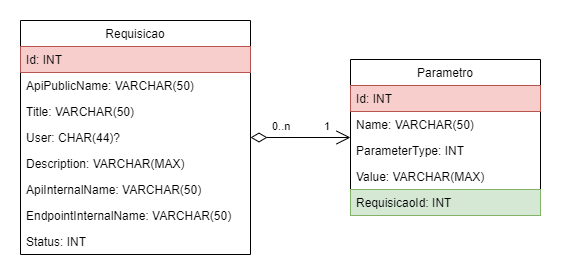

The diagram above was exported from draw.io. Its source (the exported page's mxGraphModel, read from the mxfile embedded in the PNG):
<mxGraphModel dx="1038" dy="481" grid="1" gridSize="10" guides="1" tooltips="1" connect="1" arrows="1" fold="1" page="1" pageScale="1" pageWidth="827" pageHeight="1169" math="0" shadow="0">
  <root>
    <mxCell id="0" />
    <mxCell id="1" parent="0" />
    <mxCell id="3l3XL1xXs1J8tp7dxiai-1" value="Requisicao" style="swimlane;fontStyle=0;childLayout=stackLayout;horizontal=1;startSize=26;fillColor=none;horizontalStack=0;resizeParent=1;resizeParentMax=0;resizeLast=0;collapsible=1;marginBottom=0;" parent="1" vertex="1">
      <mxGeometry x="160" y="157" width="230" height="234" as="geometry" />
    </mxCell>
    <mxCell id="3l3XL1xXs1J8tp7dxiai-2" value="Id: INT" style="text;strokeColor=#b85450;fillColor=#f8cecc;align=left;verticalAlign=top;spacingLeft=4;spacingRight=4;overflow=hidden;rotatable=0;points=[[0,0.5],[1,0.5]];portConstraint=eastwest;" parent="3l3XL1xXs1J8tp7dxiai-1" vertex="1">
      <mxGeometry y="26" width="230" height="26" as="geometry" />
    </mxCell>
    <mxCell id="3l3XL1xXs1J8tp7dxiai-3" value="ApiPublicName: VARCHAR(50)" style="text;strokeColor=none;fillColor=none;align=left;verticalAlign=top;spacingLeft=4;spacingRight=4;overflow=hidden;rotatable=0;points=[[0,0.5],[1,0.5]];portConstraint=eastwest;" parent="3l3XL1xXs1J8tp7dxiai-1" vertex="1">
      <mxGeometry y="52" width="230" height="26" as="geometry" />
    </mxCell>
    <mxCell id="3l3XL1xXs1J8tp7dxiai-21" value="Title: VARCHAR(50)" style="text;strokeColor=none;fillColor=none;align=left;verticalAlign=top;spacingLeft=4;spacingRight=4;overflow=hidden;rotatable=0;points=[[0,0.5],[1,0.5]];portConstraint=eastwest;" parent="3l3XL1xXs1J8tp7dxiai-1" vertex="1">
      <mxGeometry y="78" width="230" height="26" as="geometry" />
    </mxCell>
    <mxCell id="3l3XL1xXs1J8tp7dxiai-23" value="User: CHAR(44)?" style="text;strokeColor=none;fillColor=none;align=left;verticalAlign=top;spacingLeft=4;spacingRight=4;overflow=hidden;rotatable=0;points=[[0,0.5],[1,0.5]];portConstraint=eastwest;" parent="3l3XL1xXs1J8tp7dxiai-1" vertex="1">
      <mxGeometry y="104" width="230" height="26" as="geometry" />
    </mxCell>
    <mxCell id="3l3XL1xXs1J8tp7dxiai-22" value="Description: VARCHAR(MAX)" style="text;strokeColor=none;fillColor=none;align=left;verticalAlign=top;spacingLeft=4;spacingRight=4;overflow=hidden;rotatable=0;points=[[0,0.5],[1,0.5]];portConstraint=eastwest;" parent="3l3XL1xXs1J8tp7dxiai-1" vertex="1">
      <mxGeometry y="130" width="230" height="26" as="geometry" />
    </mxCell>
    <mxCell id="3l3XL1xXs1J8tp7dxiai-4" value="ApiInternalName: VARCHAR(50)" style="text;strokeColor=none;fillColor=none;align=left;verticalAlign=top;spacingLeft=4;spacingRight=4;overflow=hidden;rotatable=0;points=[[0,0.5],[1,0.5]];portConstraint=eastwest;" parent="3l3XL1xXs1J8tp7dxiai-1" vertex="1">
      <mxGeometry y="156" width="230" height="26" as="geometry" />
    </mxCell>
    <mxCell id="3l3XL1xXs1J8tp7dxiai-20" value="EndpointInternalName: VARCHAR(50)" style="text;strokeColor=none;fillColor=none;align=left;verticalAlign=top;spacingLeft=4;spacingRight=4;overflow=hidden;rotatable=0;points=[[0,0.5],[1,0.5]];portConstraint=eastwest;" parent="3l3XL1xXs1J8tp7dxiai-1" vertex="1">
      <mxGeometry y="182" width="230" height="26" as="geometry" />
    </mxCell>
    <mxCell id="yhNadsKX_LOOVF_AbrN7-2" value="Status: INT" style="text;strokeColor=none;fillColor=none;align=left;verticalAlign=top;spacingLeft=4;spacingRight=4;overflow=hidden;rotatable=0;points=[[0,0.5],[1,0.5]];portConstraint=eastwest;" vertex="1" parent="3l3XL1xXs1J8tp7dxiai-1">
      <mxGeometry y="208" width="230" height="26" as="geometry" />
    </mxCell>
    <mxCell id="3l3XL1xXs1J8tp7dxiai-13" value="Parametro" style="swimlane;fontStyle=0;childLayout=stackLayout;horizontal=1;startSize=26;fillColor=none;horizontalStack=0;resizeParent=1;resizeParentMax=0;resizeLast=0;collapsible=1;marginBottom=0;" parent="1" vertex="1">
      <mxGeometry x="490" y="196" width="190" height="156" as="geometry" />
    </mxCell>
    <mxCell id="3l3XL1xXs1J8tp7dxiai-14" value="Id: INT" style="text;strokeColor=#b85450;fillColor=#f8cecc;align=left;verticalAlign=top;spacingLeft=4;spacingRight=4;overflow=hidden;rotatable=0;points=[[0,0.5],[1,0.5]];portConstraint=eastwest;" parent="3l3XL1xXs1J8tp7dxiai-13" vertex="1">
      <mxGeometry y="26" width="190" height="26" as="geometry" />
    </mxCell>
    <mxCell id="3l3XL1xXs1J8tp7dxiai-15" value="Name: VARCHAR(50)" style="text;strokeColor=none;fillColor=none;align=left;verticalAlign=top;spacingLeft=4;spacingRight=4;overflow=hidden;rotatable=0;points=[[0,0.5],[1,0.5]];portConstraint=eastwest;" parent="3l3XL1xXs1J8tp7dxiai-13" vertex="1">
      <mxGeometry y="52" width="190" height="26" as="geometry" />
    </mxCell>
    <mxCell id="3l3XL1xXs1J8tp7dxiai-24" value="ParameterType: INT" style="text;strokeColor=none;fillColor=none;align=left;verticalAlign=top;spacingLeft=4;spacingRight=4;overflow=hidden;rotatable=0;points=[[0,0.5],[1,0.5]];portConstraint=eastwest;" parent="3l3XL1xXs1J8tp7dxiai-13" vertex="1">
      <mxGeometry y="78" width="190" height="26" as="geometry" />
    </mxCell>
    <mxCell id="3l3XL1xXs1J8tp7dxiai-16" value="Value: VARCHAR(MAX)" style="text;strokeColor=none;fillColor=none;align=left;verticalAlign=top;spacingLeft=4;spacingRight=4;overflow=hidden;rotatable=0;points=[[0,0.5],[1,0.5]];portConstraint=eastwest;" parent="3l3XL1xXs1J8tp7dxiai-13" vertex="1">
      <mxGeometry y="104" width="190" height="26" as="geometry" />
    </mxCell>
    <mxCell id="3l3XL1xXs1J8tp7dxiai-19" value="RequisicaoId: INT" style="text;strokeColor=#82b366;fillColor=#d5e8d4;align=left;verticalAlign=top;spacingLeft=4;spacingRight=4;overflow=hidden;rotatable=0;points=[[0,0.5],[1,0.5]];portConstraint=eastwest;" parent="3l3XL1xXs1J8tp7dxiai-13" vertex="1">
      <mxGeometry y="130" width="190" height="26" as="geometry" />
    </mxCell>
    <mxCell id="yhNadsKX_LOOVF_AbrN7-3" value="" style="endArrow=open;html=1;endSize=12;startArrow=diamondThin;startSize=14;startFill=0;edgeStyle=orthogonalEdgeStyle;rounded=0;" edge="1" parent="1" source="3l3XL1xXs1J8tp7dxiai-1" target="3l3XL1xXs1J8tp7dxiai-13">
      <mxGeometry relative="1" as="geometry">
        <mxPoint x="414" y="420" as="sourcePoint" />
        <mxPoint x="574" y="420" as="targetPoint" />
      </mxGeometry>
    </mxCell>
    <mxCell id="yhNadsKX_LOOVF_AbrN7-4" value="0..n" style="edgeLabel;resizable=0;html=1;align=left;verticalAlign=top;" connectable="0" vertex="1" parent="yhNadsKX_LOOVF_AbrN7-3">
      <mxGeometry x="-1" relative="1" as="geometry">
        <mxPoint x="20" y="-24" as="offset" />
      </mxGeometry>
    </mxCell>
    <mxCell id="yhNadsKX_LOOVF_AbrN7-5" value="1" style="edgeLabel;resizable=0;html=1;align=right;verticalAlign=top;" connectable="0" vertex="1" parent="yhNadsKX_LOOVF_AbrN7-3">
      <mxGeometry x="1" relative="1" as="geometry">
        <mxPoint x="-20" y="-24" as="offset" />
      </mxGeometry>
    </mxCell>
  </root>
</mxGraphModel>